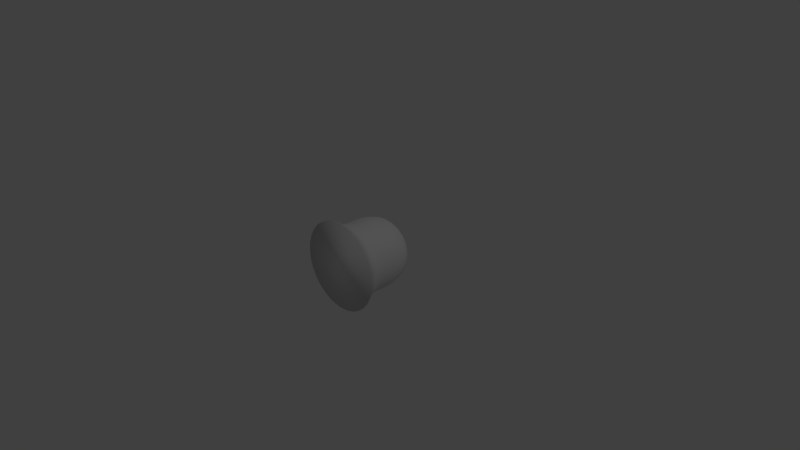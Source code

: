 # Source: Ghost.blend  (saved by Blender 2.78.0; exported with 4.5.12 LTS)
import bpy
from mathutils import Matrix  # noqa: F401  (used for matrix-valued properties, if any)

bpy.ops.wm.read_factory_settings(use_empty=True)
scene = bpy.context.scene
scene.name = 'Scene'

# ---- collections
col_collection_1 = bpy.data.collections.new('Collection 1'); scene.collection.children.link(col_collection_1)

# ---- world
world_world = bpy.data.worlds.new('World'); scene.world = world_world
world_world.color = (0.05088, 0.05088, 0.05088)
world_world.use_sun_shadow = False
world_world.sun_shadow_jitter_overblur = 0.0
world_world.cycles.sampling_method = 'MANUAL'

# ---- cameras
cam_camera = bpy.data.cameras.new('Camera')
cam_camera.clip_end = 100.0
cam_camera.lens = 35.0
cam_camera.sensor_width = 32.0
cam_camera.sensor_height = 18.0
cam_camera.ortho_scale = 7.314
cam_camera.dof.focus_distance = 0.0
cam_camera.dof.aperture_fstop = 128.0

# ---- lights
light_lamp = bpy.data.lights.new('Lamp', 'POINT')
light_lamp.transmission_factor = 0.0
light_lamp.cutoff_distance = 30.0
light_lamp.energy = 100.0
light_lamp.shadow_buffer_clip_start = 1.001
light_lamp.shadow_soft_size = 0.1
light_lamp.shadow_maximum_resolution = 0.006
light_lamp.use_absolute_resolution = True

# ---- meshes
me_sphere = bpy.data.meshes.new('Sphere')
me_sphere.from_pydata([(0.01903, 0.4781, -0.09567), (0.03733, 0.4496, -0.1877), (0.05419, 0.4034, -0.2724), (0.06897, 0.3412, -0.3468), (0.08111, 0.2655, -0.4077), (0.08666, 0.179, -0.4357), (0.09151, 0.0831, -0.4601), (0.09331, -0.01021, -0.4691), (0.09183, -0.177, -0.4617), (0.03733, 0.4781, -0.09012), (0.07322, 0.4496, -0.1768), (0.1063, 0.4034, -0.2566), (0.1353, 0.3412, -0.3266), (0.1591, 0.2655, -0.3841), (0.17, 0.179, -0.4104), (0.1795, 0.0831, -0.4334), (0.183, -0.01021, -0.4419), (0.1801, -0.177, -0.4349), (0.05419, 0.4781, -0.08111), (0.1063, 0.4496, -0.1591), (0.1543, 0.4034, -0.231), (0.1964, 0.3412, -0.294), (0.231, 0.2655, -0.3457), (0.2468, 0.179, -0.3694), (0.2606, 0.0831, -0.39), (0.2657, -0.01021, -0.3977), (0.2615, -0.177, -0.3914), (0.06897, 0.4781, -0.06897), (0.1353, 0.4496, -0.1353), (0.1964, 0.4034, -0.1964), (0.25, 0.3412, -0.25), (0.294, 0.2655, -0.294), (0.3141, 0.179, -0.3141), (0.3317, 0.0831, -0.3317), (0.3382, -0.01021, -0.3382), (0.3328, -0.177, -0.3328), (0.08111, 0.4781, -0.05419), (0.1591, 0.4496, -0.1063), (0.231, 0.4034, -0.1543), (0.294, 0.3412, -0.1964), (0.3457, 0.2655, -0.231), (0.3694, 0.179, -0.2468), (0.39, 0.0831, -0.2606), (0.3977, -0.01021, -0.2657), (0.3914, -0.177, -0.2615), (0.09012, 0.4781, -0.03733), (0.1768, 0.4496, -0.07322), (0.2566, 0.4034, -0.1063), (0.3266, 0.3412, -0.1353), (0.3841, 0.2655, -0.1591), (0.4104, 0.179, -0.17), (0.4334, 0.0831, -0.1795), (0.4419, -0.01021, -0.183), (0.4349, -0.177, -0.1801), (0.09567, 0.4781, -0.01903), (0.1877, 0.4496, -0.03733), (0.2724, 0.4034, -0.05419), (0.3468, 0.3412, -0.06897), (0.4077, 0.2655, -0.08111), (0.4357, 0.179, -0.08666), (0.4601, 0.0831, -0.09151), (0.4691, -0.01021, -0.09331), (0.4617, -0.177, -0.09183), (0.09755, 0.4781, -3.438e-09), (0.1913, 0.4496, -2.527e-09), (0.2778, 0.4034, 1.275e-09), (0.3536, 0.3412, 1.513e-08), (0.4157, 0.2655, 3.493e-08), (0.4442, 0.179, 2.009e-08), (0.4691, 0.0831, 9.191e-08), (0.4783, -0.01021, 9.999e-08), (0.4707, -0.177, 1.349e-07), (0.09567, 0.4781, 0.01903), (0.1877, 0.4496, 0.03733), (0.2724, 0.4034, 0.05419), (0.3468, 0.3412, 0.06897), (0.4077, 0.2655, 0.08111), (0.4357, 0.179, 0.08666), (0.4601, 0.0831, 0.09151), (0.4691, -0.01021, 0.09331), (0.4617, -0.177, 0.09183), (0.09012, 0.4781, 0.03733), (0.1768, 0.4496, 0.07322), (0.2566, 0.4034, 0.1063), (0.3266, 0.3412, 0.1353), (0.3841, 0.2655, 0.1591), (0.4104, 0.179, 0.17), (0.4334, 0.0831, 0.1795), (0.4419, -0.01021, 0.183), (0.4349, -0.177, 0.1801), (0.08111, 0.4781, 0.05419), (0.1591, 0.4496, 0.1063), (0.231, 0.4034, 0.1543), (0.294, 0.3412, 0.1964), (0.3457, 0.2655, 0.231), (0.3694, 0.179, 0.2468), (0.39, 0.0831, 0.2606), (0.3977, -0.01021, 0.2657), (0.3914, -0.177, 0.2615), (0.06897, 0.4781, 0.06897), (0.1353, 0.4496, 0.1353), (0.1964, 0.4034, 0.1964), (0.25, 0.3412, 0.25), (0.294, 0.2655, 0.294), (0.3141, 0.179, 0.3141), (0.3317, 0.0831, 0.3317), (0.3382, -0.01021, 0.3382), (0.3328, -0.177, 0.3328), (0.05419, 0.4781, 0.08111), (0.1063, 0.4496, 0.1591), (0.1543, 0.4034, 0.231), (0.1964, 0.3412, 0.294), (0.231, 0.2655, 0.3457), (0.2468, 0.179, 0.3694), (0.2606, 0.0831, 0.39), (0.2657, -0.01021, 0.3977), (0.2615, -0.177, 0.3914), (0.03733, 0.4781, 0.09012), (0.07322, 0.4496, 0.1768), (0.1063, 0.4034, 0.2566), (0.1353, 0.3412, 0.3266), (0.1591, 0.2655, 0.3841), (0.17, 0.179, 0.4104), (0.1795, 0.0831, 0.4334), (0.183, -0.01021, 0.4419), (0.1801, -0.177, 0.4349), (0.01903, 0.4781, 0.09567), (0.03733, 0.4496, 0.1877), (0.05419, 0.4034, 0.2724), (0.06897, 0.3412, 0.3468), (0.08111, 0.2655, 0.4077), (0.08666, 0.179, 0.4357), (0.09151, 0.0831, 0.4601), (0.09331, -0.01021, 0.4691), (0.09183, -0.177, 0.4617), (-3.606e-09, 0.4781, 0.09755), (2.061e-08, 0.4496, 0.1913), (1.316e-08, 0.4034, 0.2778), (-1.292e-08, 0.3412, 0.3536), (-4.272e-08, 0.2655, 0.4157), (3.181e-08, 0.179, 0.4442), (-3.823e-08, 0.0831, 0.4691), (-4.536e-08, -0.01021, 0.4783), (-3.718e-08, -0.177, 0.4707), (-0.01903, 0.4781, 0.09567), (-0.03733, 0.4496, 0.1877), (-0.05419, 0.4034, 0.2724), (-0.06897, 0.3412, 0.3468), (-0.08111, 0.2655, 0.4077), (-0.08666, 0.179, 0.4357), (-0.09151, 0.0831, 0.4601), (-0.09331, -0.01021, 0.4691), (-0.09183, -0.177, 0.4617), (-0.03733, 0.4781, 0.09012), (-0.07322, 0.4496, 0.1768), (-0.1063, 0.4034, 0.2566), (-0.1353, 0.3412, 0.3266), (-0.1591, 0.2655, 0.3841), (-0.17, 0.179, 0.4104), (-0.1795, 0.0831, 0.4334), (-0.183, -0.01021, 0.4419), (-0.1801, -0.177, 0.4349), (-9.051e-08, 0.4877, 1.301e-07), (-0.05419, 0.4781, 0.08111), (-0.1063, 0.4496, 0.1591), (-0.1543, 0.4034, 0.231), (-0.1964, 0.3412, 0.294), (-0.231, 0.2655, 0.3457), (-0.2468, 0.179, 0.3694), (-0.2606, 0.0831, 0.39), (-0.2657, -0.01021, 0.3977), (-0.2615, -0.177, 0.3914), (-0.06897, 0.4781, 0.06897), (-0.1353, 0.4496, 0.1353), (-0.1964, 0.4034, 0.1964), (-0.25, 0.3412, 0.25), (-0.294, 0.2655, 0.294), (-0.3141, 0.179, 0.3141), (-0.3317, 0.0831, 0.3317), (-0.3382, -0.01021, 0.3382), (-0.3328, -0.177, 0.3328), (-0.08111, 0.4781, 0.05419), (-0.1591, 0.4496, 0.1063), (-0.231, 0.4034, 0.1543), (-0.294, 0.3412, 0.1964), (-0.3457, 0.2655, 0.231), (-0.3694, 0.179, 0.2468), (-0.39, 0.0831, 0.2606), (-0.3977, -0.01021, 0.2657), (-0.3914, -0.177, 0.2615), (-0.09012, 0.4781, 0.03733), (-0.1768, 0.4496, 0.07322), (-0.2566, 0.4034, 0.1063), (-0.3266, 0.3412, 0.1353), (-0.3841, 0.2655, 0.1591), (-0.4104, 0.179, 0.17), (-0.4334, 0.0831, 0.1795), (-0.4419, -0.01021, 0.183), (-0.4349, -0.177, 0.1801), (0.1178, -0.4902, -0.592), (0.231, -0.4902, -0.5577), (0.3354, -0.4902, -0.5019), (0.4268, -0.4902, -0.4268), (-0.09567, 0.4781, 0.01903), (-0.1877, 0.4496, 0.03733), (-0.2724, 0.4034, 0.05419), (-0.3468, 0.3412, 0.06897), (-0.4077, 0.2655, 0.08111), (-0.4357, 0.179, 0.08666), (-0.4601, 0.0831, 0.09151), (-0.4691, -0.01021, 0.09331), (-0.4617, -0.177, 0.09183), (0.5019, -0.4902, -0.3354), (0.5577, -0.4902, -0.231), (0.592, -0.4902, -0.1178), (0.6036, -0.4902, 1.989e-07), (0.592, -0.4902, 0.1178), (0.5577, -0.4902, 0.231), (-0.09755, 0.4781, -1.089e-08), (-0.1913, 0.4496, -2.115e-08), (-0.2778, 0.4034, -1.363e-08), (-0.3536, 0.3412, -5.192e-08), (-0.4157, 0.2655, -6.193e-08), (-0.4442, 0.179, 4.158e-08), (-0.4691, 0.0831, -5.062e-08), (-0.4783, -0.01021, -1.404e-08), (-0.4707, -0.177, -8.133e-09), (0.5019, -0.4902, 0.3354), (0.4268, -0.4902, 0.4268), (0.3354, -0.4902, 0.5019), (0.231, -0.4902, 0.5577), (0.1178, -0.4902, 0.592), (-7.459e-08, -0.4902, 0.6036), (-0.09567, 0.4781, -0.01903), (-0.1877, 0.4496, -0.03733), (-0.2724, 0.4034, -0.05419), (-0.3468, 0.3412, -0.06897), (-0.4077, 0.2655, -0.08111), (-0.4357, 0.179, -0.08666), (-0.4601, 0.0831, -0.09151), (-0.4691, -0.01021, -0.09331), (-0.4617, -0.177, -0.09183), (-0.1178, -0.4902, 0.592), (-0.231, -0.4902, 0.5577), (-0.3354, -0.4902, 0.5019), (-0.4268, -0.4902, 0.4268), (-0.5019, -0.4902, 0.3354), (-0.5577, -0.4902, 0.231), (-0.09012, 0.4781, -0.03733), (-0.1768, 0.4496, -0.07322), (-0.2566, 0.4034, -0.1063), (-0.3266, 0.3412, -0.1353), (-0.3841, 0.2655, -0.1591), (-0.4104, 0.179, -0.17), (-0.4334, 0.0831, -0.1795), (-0.4419, -0.01021, -0.183), (-0.4349, -0.177, -0.1801), (-0.592, -0.4902, 0.1178), (-0.6036, -0.4902, 1.547e-08), (-0.592, -0.4902, -0.1178), (-0.5577, -0.4902, -0.231), (-0.5019, -0.4902, -0.3354), (-0.4268, -0.4902, -0.4268), (-0.08111, 0.4781, -0.05419), (-0.1591, 0.4496, -0.1063), (-0.231, 0.4034, -0.1543), (-0.294, 0.3412, -0.1964), (-0.3457, 0.2655, -0.231), (-0.3694, 0.179, -0.2468), (-0.39, 0.0831, -0.2606), (-0.3977, -0.01021, -0.2657), (-0.3914, -0.177, -0.2615), (-0.3354, -0.4902, -0.5019), (-0.231, -0.4902, -0.5577), (-0.1178, -0.4902, -0.592), (1.363e-07, -0.4902, -0.6036), (1.286e-07, -0.2978, -0.4904), (-0.09567, -0.2978, -0.481), (-0.06897, 0.4781, -0.06897), (-0.1353, 0.4496, -0.1353), (-0.1964, 0.4034, -0.1964), (-0.25, 0.3412, -0.25), (-0.294, 0.2655, -0.294), (-0.3141, 0.179, -0.3141), (-0.3317, 0.0831, -0.3317), (-0.3382, -0.01021, -0.3382), (-0.3328, -0.177, -0.3328), (-0.1877, -0.2978, -0.4531), (-0.2724, -0.2978, -0.4077), (-0.3468, -0.2978, -0.3468), (-0.4077, -0.2978, -0.2724), (-0.4531, -0.2978, -0.1877), (-0.481, -0.2978, -0.09567), (-0.05419, 0.4781, -0.08111), (-0.1063, 0.4496, -0.1591), (-0.1543, 0.4034, -0.231), (-0.1964, 0.3412, -0.294), (-0.231, 0.2655, -0.3457), (-0.2468, 0.179, -0.3694), (-0.2606, 0.0831, -0.39), (-0.2657, -0.01021, -0.3977), (-0.2615, -0.177, -0.3914), (-0.4904, -0.2978, 7.49e-09), (-0.481, -0.2978, 0.09567), (-0.4531, -0.2978, 0.1877), (-0.4077, -0.2978, 0.2724), (-0.3468, -0.2978, 0.3468), (-0.2724, -0.2978, 0.4077), (-0.03733, 0.4781, -0.09012), (-0.07322, 0.4496, -0.1768), (-0.1063, 0.4034, -0.2566), (-0.1353, 0.3412, -0.3266), (-0.1591, 0.2655, -0.3841), (-0.17, 0.179, -0.4104), (-0.1795, 0.0831, -0.4334), (-0.183, -0.01021, -0.4419), (-0.1801, -0.177, -0.4349), (-0.1877, -0.2978, 0.4531), (-0.09567, -0.2978, 0.481), (-4.272e-08, -0.2978, 0.4904), (0.09567, -0.2978, 0.481), (0.1877, -0.2978, 0.4531), (0.2724, -0.2978, 0.4077), (-0.01903, 0.4781, -0.09567), (-0.03733, 0.4496, -0.1877), (-0.05419, 0.4034, -0.2724), (-0.06897, 0.3412, -0.3468), (-0.08111, 0.2655, -0.4077), (-0.08666, 0.179, -0.4357), (-0.09151, 0.0831, -0.4601), (-0.09331, -0.01021, -0.4691), (-0.09183, -0.177, -0.4617), (0.3468, -0.2978, 0.3468), (0.4077, -0.2978, 0.2724), (0.4531, -0.2978, 0.1877), (0.481, -0.2978, 0.09567), (0.4904, -0.2978, 1.565e-07), (0.481, -0.2978, -0.09567), (1.875e-08, 0.4781, -0.09755), (3.923e-08, 0.4496, -0.1913), (5.414e-08, 0.4034, -0.2778), (7.649e-08, 0.3412, -0.3536), (1.361e-07, 0.2655, -0.4157), (3.181e-08, 0.179, -0.4442), (1.257e-07, 0.0831, -0.4691), (1.328e-07, -0.01021, -0.4783), (1.273e-07, -0.177, -0.4707), (0.4531, -0.2978, -0.1877), (0.4077, -0.2978, -0.2724), (0.3468, -0.2978, -0.3468), (0.2724, -0.2978, -0.4077), (0.1877, -0.2978, -0.4531), (0.09567, -0.2978, -0.481)], [], [(345, 344, 6, 7), (338, 162, 0), (346, 345, 7, 8), (339, 338, 0, 1), (340, 339, 1, 2), (341, 340, 2, 3), (342, 341, 3, 4), (343, 342, 4, 5), (344, 343, 5, 6), (6, 5, 14, 15), (7, 6, 15, 16), (0, 162, 9), (8, 7, 16, 17), (1, 0, 9, 10), (2, 1, 10, 11), (3, 2, 11, 12), (4, 3, 12, 13), (5, 4, 13, 14), (11, 10, 19, 20), (12, 11, 20, 21), (13, 12, 21, 22), (14, 13, 22, 23), (15, 14, 23, 24), (16, 15, 24, 25), (9, 162, 18), (17, 16, 25, 26), (10, 9, 18, 19), (24, 23, 32, 33), (25, 24, 33, 34), (18, 162, 27), (26, 25, 34, 35), (19, 18, 27, 28), (20, 19, 28, 29), (21, 20, 29, 30), (22, 21, 30, 31), (23, 22, 31, 32), (30, 29, 38, 39), (31, 30, 39, 40), (32, 31, 40, 41), (33, 32, 41, 42), (34, 33, 42, 43), (27, 162, 36), (35, 34, 43, 44), (28, 27, 36, 37), (29, 28, 37, 38), (43, 42, 51, 52), (36, 162, 45), (44, 43, 52, 53), (37, 36, 45, 46), (38, 37, 46, 47), (39, 38, 47, 48), (40, 39, 48, 49), (41, 40, 49, 50), (42, 41, 50, 51), (49, 48, 57, 58), (50, 49, 58, 59), (51, 50, 59, 60), (52, 51, 60, 61), (45, 162, 54), (53, 52, 61, 62), (46, 45, 54, 55), (47, 46, 55, 56), (48, 47, 56, 57), (54, 162, 63), (62, 61, 70, 71), (55, 54, 63, 64), (56, 55, 64, 65), (57, 56, 65, 66), (58, 57, 66, 67), (59, 58, 67, 68), (60, 59, 68, 69), (61, 60, 69, 70), (67, 66, 75, 76), (68, 67, 76, 77), (69, 68, 77, 78), (70, 69, 78, 79), (63, 162, 72), (71, 70, 79, 80), (64, 63, 72, 73), (65, 64, 73, 74), (66, 65, 74, 75), (80, 79, 88, 89), (73, 72, 81, 82), (74, 73, 82, 83), (75, 74, 83, 84), (76, 75, 84, 85), (77, 76, 85, 86), (78, 77, 86, 87), (79, 78, 87, 88), (72, 162, 81), (86, 85, 94, 95), (87, 86, 95, 96), (88, 87, 96, 97), (81, 162, 90), (89, 88, 97, 98), (82, 81, 90, 91), (83, 82, 91, 92), (84, 83, 92, 93), (85, 84, 93, 94), (91, 90, 99, 100), (92, 91, 100, 101), (93, 92, 101, 102), (94, 93, 102, 103), (95, 94, 103, 104), (96, 95, 104, 105), (97, 96, 105, 106), (90, 162, 99), (98, 97, 106, 107), (104, 103, 112, 113), (105, 104, 113, 114), (106, 105, 114, 115), (99, 162, 108), (107, 106, 115, 116), (100, 99, 108, 109), (101, 100, 109, 110), (102, 101, 110, 111), (103, 102, 111, 112), (110, 109, 118, 119), (111, 110, 119, 120), (112, 111, 120, 121), (113, 112, 121, 122), (114, 113, 122, 123), (115, 114, 123, 124), (108, 162, 117), (116, 115, 124, 125), (109, 108, 117, 118), (123, 122, 131, 132), (124, 123, 132, 133), (117, 162, 126), (125, 124, 133, 134), (118, 117, 126, 127), (119, 118, 127, 128), (120, 119, 128, 129), (121, 120, 129, 130), (122, 121, 130, 131), (129, 128, 137, 138), (130, 129, 138, 139), (131, 130, 139, 140), (132, 131, 140, 141), (133, 132, 141, 142), (126, 162, 135), (134, 133, 142, 143), (127, 126, 135, 136), (128, 127, 136, 137), (142, 141, 150, 151), (135, 162, 144), (143, 142, 151, 152), (136, 135, 144, 145), (137, 136, 145, 146), (138, 137, 146, 147), (139, 138, 147, 148), (140, 139, 148, 149), (141, 140, 149, 150), (147, 146, 155, 156), (148, 147, 156, 157), (149, 148, 157, 158), (150, 149, 158, 159), (151, 150, 159, 160), (144, 162, 153), (152, 151, 160, 161), (145, 144, 153, 154), (146, 145, 154, 155), (160, 159, 169, 170), (153, 162, 163), (161, 160, 170, 171), (154, 153, 163, 164), (155, 154, 164, 165), (156, 155, 165, 166), (157, 156, 166, 167), (158, 157, 167, 168), (159, 158, 168, 169), (167, 166, 175, 176), (168, 167, 176, 177), (169, 168, 177, 178), (170, 169, 178, 179), (163, 162, 172), (171, 170, 179, 180), (164, 163, 172, 173), (165, 164, 173, 174), (166, 165, 174, 175), (172, 162, 181), (180, 179, 188, 189), (173, 172, 181, 182), (174, 173, 182, 183), (175, 174, 183, 184), (176, 175, 184, 185), (177, 176, 185, 186), (178, 177, 186, 187), (179, 178, 187, 188), (185, 184, 193, 194), (335, 334, 217, 216), (186, 185, 194, 195), (276, 352, 199, 275), (187, 186, 195, 196), (332, 322, 229, 228), (188, 187, 196, 197), (181, 162, 190), (189, 188, 197, 198), (182, 181, 190, 191), (183, 182, 191, 192), (184, 183, 192, 193), (350, 349, 202, 201), (198, 197, 210, 211), (191, 190, 203, 204), (349, 348, 212, 202), (192, 191, 204, 205), (333, 332, 228, 227), (193, 192, 205, 206), (277, 276, 275, 274), (194, 193, 206, 207), (348, 347, 213, 212), (195, 194, 207, 208), (322, 321, 230, 229), (196, 195, 208, 209), (305, 304, 247, 246), (197, 196, 209, 210), (190, 162, 203), (303, 302, 258, 257), (208, 207, 222, 223), (307, 306, 245, 244), (209, 208, 223, 224), (318, 317, 243, 242), (210, 209, 224, 225), (203, 162, 218), (211, 210, 225, 226), (204, 203, 218, 219), (321, 320, 231, 230), (205, 204, 219, 220), (347, 337, 214, 213), (206, 205, 220, 221), (320, 319, 232, 231), (207, 206, 221, 222), (319, 318, 242, 232), (220, 219, 234, 235), (292, 291, 260, 259), (221, 220, 235, 236), (317, 307, 244, 243), (222, 221, 236, 237), (290, 289, 262, 261), (223, 222, 237, 238), (306, 305, 246, 245), (224, 223, 238, 239), (288, 287, 273, 272), (225, 224, 239, 240), (218, 162, 233), (226, 225, 240, 241), (219, 218, 233, 234), (336, 335, 216, 215), (239, 238, 253, 254), (302, 292, 259, 258), (240, 239, 254, 255), (233, 162, 248), (241, 240, 255, 256), (234, 233, 248, 249), (287, 277, 274, 273), (235, 234, 249, 250), (337, 336, 215, 214), (236, 235, 250, 251), (304, 303, 257, 247), (237, 236, 251, 252), (291, 290, 261, 260), (238, 237, 252, 253), (250, 249, 264, 265), (334, 333, 227, 217), (251, 250, 265, 266), (289, 288, 272, 262), (252, 251, 266, 267), (351, 350, 201, 200), (253, 252, 267, 268), (271, 286, 289, 290), (254, 253, 268, 269), (346, 8, 352, 276), (255, 254, 269, 270), (248, 162, 263), (256, 255, 270, 271), (249, 248, 263, 264), (352, 351, 200, 199), (269, 268, 283, 284), (152, 161, 317, 318), (270, 269, 284, 285), (263, 162, 278), (271, 270, 285, 286), (264, 263, 278, 279), (316, 331, 277, 287), (265, 264, 279, 280), (26, 35, 349, 350), (266, 265, 280, 281), (125, 134, 320, 321), (267, 266, 281, 282), (53, 62, 337, 347), (268, 267, 282, 283), (241, 256, 291, 292), (286, 301, 288, 289), (281, 280, 295, 296), (35, 44, 348, 349), (282, 281, 296, 297), (8, 17, 351, 352), (283, 282, 297, 298), (107, 116, 322, 332), (284, 283, 298, 299), (211, 226, 302, 303), (285, 284, 299, 300), (278, 162, 293), (286, 285, 300, 301), (279, 278, 293, 294), (198, 211, 303, 304), (280, 279, 294, 295), (161, 171, 307, 317), (300, 299, 314, 315), (293, 162, 308), (301, 300, 315, 316), (294, 293, 308, 309), (180, 189, 305, 306), (295, 294, 309, 310), (80, 89, 334, 335), (296, 295, 310, 311), (331, 346, 276, 277), (297, 296, 311, 312), (134, 143, 319, 320), (298, 297, 312, 313), (256, 271, 290, 291), (299, 298, 313, 314), (311, 310, 325, 326), (62, 71, 336, 337), (312, 311, 326, 327), (189, 198, 304, 305), (313, 312, 327, 328), (116, 125, 321, 322), (314, 313, 328, 329), (301, 316, 287, 288), (315, 314, 329, 330), (308, 162, 323), (316, 315, 330, 331), (309, 308, 323, 324), (89, 98, 333, 334), (310, 309, 324, 325), (17, 26, 350, 351), (330, 329, 344, 345), (323, 162, 338), (331, 330, 345, 346), (324, 323, 338, 339), (44, 53, 347, 348), (325, 324, 339, 340), (226, 241, 292, 302), (326, 325, 340, 341), (71, 80, 335, 336), (327, 326, 341, 342), (98, 107, 332, 333), (328, 327, 342, 343), (171, 180, 306, 307), (329, 328, 343, 344), (143, 152, 318, 319), (227, 228, 229, 230, 231, 232, 242, 243, 244, 245, 246, 247, 257, 258, 259, 260, 261, 262, 272, 273, 274, 275, 199, 200, 201, 202, 212, 213, 214, 215, 216, 217)])
me_sphere.polygons.foreach_set('use_smooth', [True] * 353)
me_sphere.use_remesh_preserve_volume = False
me_sphere.use_remesh_preserve_attributes = False
me_sphere.use_mirror_vertex_groups = False
me_sphere.update()

# ---- objects
ob_sphere = bpy.data.objects.new('Sphere', me_sphere)
ob_lamp = bpy.data.objects.new('Lamp', light_lamp)
ob_camera = bpy.data.objects.new('Camera', cam_camera)

# ---- transforms, parenting, visibility, modifiers, constraints
ob_sphere.location = (0.0, 0.0, 0.0)
ob_sphere.lineart.crease_threshold = 0.0
_vg = ob_sphere.vertex_groups.new(name='Float')
_vg = ob_sphere.vertex_groups.new(name='OtherFloat')
ob_lamp.location = (4.076, 1.005, 5.904)
ob_lamp.rotation_euler = (0.6503, 0.05522, 1.866)
ob_lamp.lock_rotations_4d = False
ob_lamp.empty_display_type = 'ARROWS'
ob_lamp.color = (0.0, 0.0, 0.0, 0.0)
ob_lamp.lineart.crease_threshold = 0.0
ob_camera.location = (7.481, -6.508, 5.344)
ob_camera.rotation_euler = (1.109, 4.011e-09, 0.8149)
ob_camera.lock_rotations_4d = False
ob_camera.empty_display_type = 'ARROWS'
ob_camera.color = (0.0, 0.0, 0.0, 0.0)
ob_camera.display_type = 'WIRE'
ob_camera.lineart.crease_threshold = 0.0

# ---- collection membership
col_collection_1.objects.link(ob_sphere)
col_collection_1.objects.link(ob_lamp)
col_collection_1.objects.link(ob_camera)

# ---- scene / render settings (as saved in the file)
scene.camera = ob_camera
scene.frame_start = 1; scene.frame_end = 250; scene.frame_set(1)
scene.render.engine = 'BLENDER_EEVEE_NEXT'
scene.render.resolution_percentage = 50
scene.render.dither_intensity = 0.0
scene.cycles.use_denoising = False
scene.cycles.samples = 128
scene.cycles.sampling_pattern = 'TABULATED_SOBOL'
scene.cycles.light_sampling_threshold = 0.0
scene.cycles.use_adaptive_sampling = False
scene.cycles.use_light_tree = False
scene.cycles.blur_glossy = 0.0
scene.cycles.sample_clamp_indirect = 0.0
scene.view_settings.view_transform = 'Standard'
bpy.context.view_layer.update()
